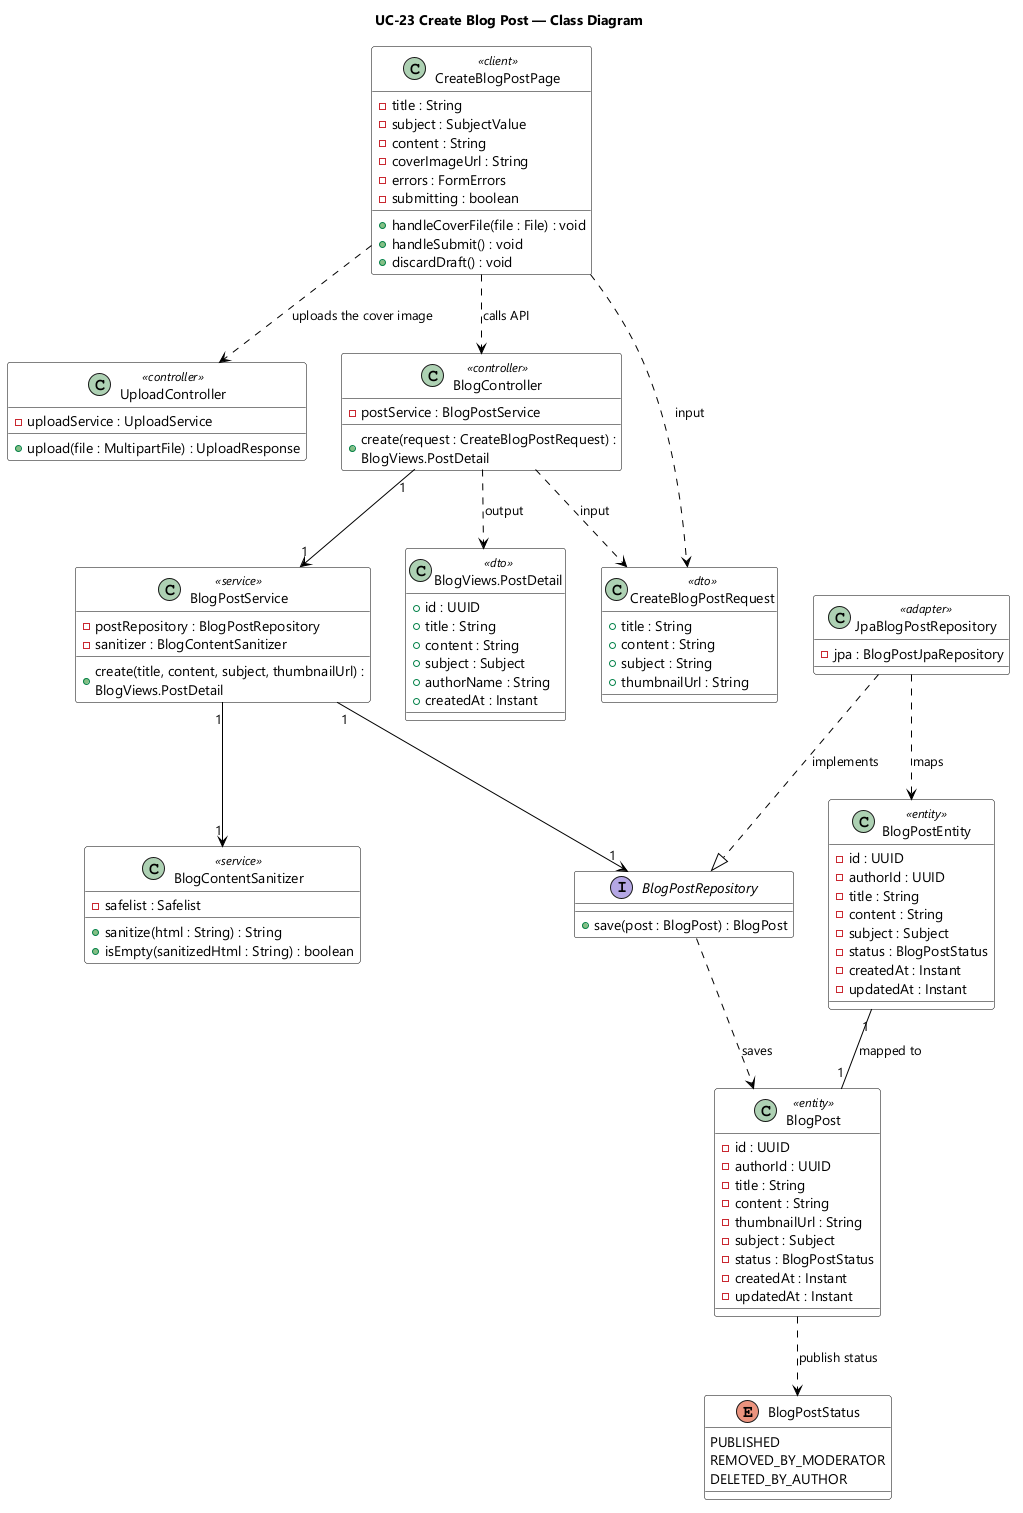

The diagram above was rendered by PlantUML. Its source (embedded in the PNG):
@startuml UC-23 Create Blog Post - Class Diagram
skinparamlocked dpi 96
skinparam defaultFontName "Segoe UI"
skinparam shadowing false
skinparam wrapWidth 320
skinparam classBackgroundColor #FFFFFF
skinparam classBorderColor #000000
skinparam ArrowColor #000000
title UC-23 Create Blog Post — Class Diagram

class CreateBlogPostPage <<client>> {
  - title : String
  - subject : SubjectValue
  - content : String
  - coverImageUrl : String
  - errors : FormErrors
  - submitting : boolean
  + handleCoverFile(file : File) : void
  + handleSubmit() : void
  + discardDraft() : void
}

class UploadController <<controller>> {
  - uploadService : UploadService
  + upload(file : MultipartFile) : UploadResponse
}

class BlogController <<controller>> {
  - postService : BlogPostService
  + create(request : CreateBlogPostRequest) : BlogViews.PostDetail
}

class CreateBlogPostRequest <<dto>> {
  + title : String
  + content : String
  + subject : String
  + thumbnailUrl : String
}

class BlogPostService <<service>> {
  - postRepository : BlogPostRepository
  - sanitizer : BlogContentSanitizer
  + create(title, content, subject, thumbnailUrl) : BlogViews.PostDetail
}

class BlogContentSanitizer <<service>> {
  - safelist : Safelist
  + sanitize(html : String) : String
  + isEmpty(sanitizedHtml : String) : boolean
}

interface BlogPostRepository {
  + save(post : BlogPost) : BlogPost
}

class JpaBlogPostRepository <<adapter>> {
  - jpa : BlogPostJpaRepository
}

class BlogPost <<entity>> {
  - id : UUID
  - authorId : UUID
  - title : String
  - content : String
  - thumbnailUrl : String
  - subject : Subject
  - status : BlogPostStatus
  - createdAt : Instant
  - updatedAt : Instant
}

class BlogPostEntity <<entity>> {
  - id : UUID
  - authorId : UUID
  - title : String
  - content : String
  - subject : Subject
  - status : BlogPostStatus
  - createdAt : Instant
  - updatedAt : Instant
}

enum BlogPostStatus {
  PUBLISHED
  REMOVED_BY_MODERATOR
  DELETED_BY_AUTHOR
}

class "BlogViews.PostDetail" as BlogPostDetailView <<dto>> {
  + id : UUID
  + title : String
  + content : String
  + subject : Subject
  + authorName : String
  + createdAt : Instant
}

CreateBlogPostPage ..> UploadController : uploads the cover image
CreateBlogPostPage ..> BlogController : calls API
CreateBlogPostPage ..> CreateBlogPostRequest : input
BlogController ..> CreateBlogPostRequest : input
BlogController ..> BlogPostDetailView : output
BlogController "1" --> "1" BlogPostService
BlogPostService "1" --> "1" BlogContentSanitizer
BlogPostService "1" --> "1" BlogPostRepository
JpaBlogPostRepository ..|> BlogPostRepository : implements
JpaBlogPostRepository ..> BlogPostEntity : maps
BlogPostRepository ..> BlogPost : saves
BlogPostEntity "1" -- "1" BlogPost : mapped to
BlogPost ..> BlogPostStatus : publish status

@enduml